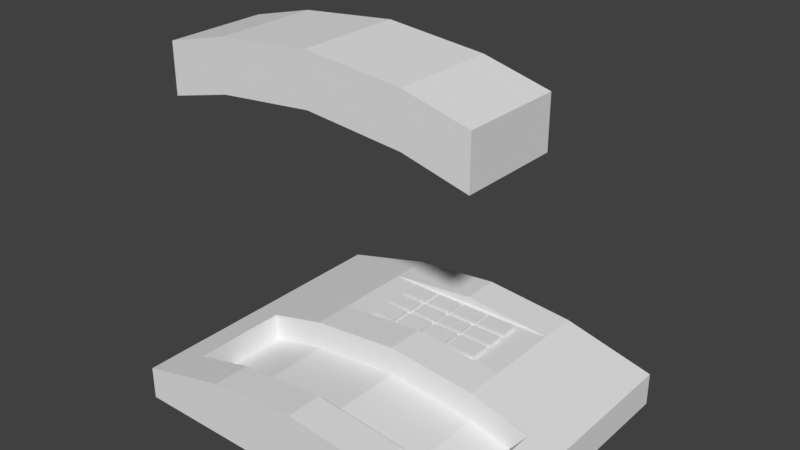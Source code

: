 # Source: fastnet2.blend  (saved by Blender 2.79.0; exported with 4.5.12 LTS)
import bpy
from mathutils import Matrix  # noqa: F401  (used for matrix-valued properties, if any)

bpy.ops.wm.read_factory_settings(use_empty=True)
scene = bpy.context.scene
scene.name = 'Scene'

# ---- collections
col_collection_1 = bpy.data.collections.new('Collection 1'); scene.collection.children.link(col_collection_1)

# ---- materials (node trees are filled in below, after node groups)
mat_material = bpy.data.materials.new('Material')
mat_material.alpha_threshold = 0.0
mat_material.use_transparent_shadow = False
mat_material.roughness = 0.5
mat_material.line_color = (0.0, 0.0, 0.0, 1.0)
mat_material_002 = bpy.data.materials.new('Material.002')
mat_material_002.alpha_threshold = 0.0
mat_material_002.use_transparent_shadow = False
mat_material_002.roughness = 0.5
mat_material_002.line_color = (0.0, 0.0, 0.0, 1.0)
mat_material_001 = bpy.data.materials.new('Material.001')
mat_material_001.alpha_threshold = 0.0
mat_material_001.use_transparent_shadow = False
mat_material_001.roughness = 0.5
mat_material_001.line_color = (0.0, 0.0, 0.0, 1.0)

# ---- material node trees

# ---- world
world_world = bpy.data.worlds.new('World'); scene.world = world_world
world_world.color = (0.05088, 0.05088, 0.05088)
world_world.use_sun_shadow = False
world_world.sun_shadow_jitter_overblur = 0.0
world_world.cycles.sampling_method = 'MANUAL'

# ---- meshes
me_cube_001 = bpy.data.meshes.new('Cube.001')
me_cube_001.from_pydata([(0.5, -0.08123, 0.7279), (0.5, -0.7479, 0.7279), (-1.805e-07, -0.08123, 1.0), (-4.388e-07, -0.7479, 1.0), (-0.5, -0.08123, 0.7154), (-0.5, -0.7479, 0.7154), (0.6667, -0.08123, 0.4918), (0.8333, -0.08123, 0.2558), (0.6667, -0.7479, 0.4918), (0.8333, -0.7479, 0.2558), (-0.8337, -0.08123, 0.2443), (-0.6671, -0.08123, 0.4796), (-0.8337, -0.7479, 0.2443), (-0.6671, -0.7479, 0.4796), (0.5, -0.08123, -0.04869), (0.5, -0.7479, -0.04869), (-1.805e-07, -0.08123, 0.2234), (-4.388e-07, -0.7479, 0.2234), (-0.5, -0.08123, -0.06117), (-0.5, -0.7479, -0.06117), (0.6667, -0.08123, -0.2848), (0.8333, -0.08123, -0.5208), (0.6667, -0.7479, -0.2848), (0.8333, -0.7479, -0.5208), (-0.8337, -0.08123, -0.5322), (-0.6671, -0.08123, -0.297), (-0.8337, -0.7479, -0.5322), (-0.6671, -0.7479, -0.297), (0.5001, -0.08123, -0.7359), (0.5001, -0.7479, -0.7359), (8.029e-05, -0.08123, -0.4638), (8.003e-05, -0.7479, -0.4638), (-0.4999, -0.08123, -0.7484), (-0.4999, -0.7479, -0.7484), (-0.667, -0.08123, -0.9842), (-0.667, -0.7479, -0.9842), (0.6667, -0.08123, -0.9719), (0.8334, -0.08123, -1.208), (0.6667, -0.7479, -0.9719), (0.8334, -0.7479, -1.208), (-0.8336, -0.08123, -1.219), (-0.8336, -0.7479, -1.219), (1.0, 1.0, -10.45), (1.0, -1.0, -10.45), (-1.0, -1.0, -10.45), (-1.0, 1.0, -10.45), (1.0, 1.0, -9.431), (1.0, -1.0, -9.431), (-1.0, -1.0, -9.441), (-1.0, 1.0, -9.441), (0.5, 1.0, -10.45), (1.788e-07, 1.0, -10.45), (-0.5, 1.0, -10.45), (0.5, -1.0, -10.45), (-5.96e-08, -1.0, -10.45), (-0.5, -1.0, -10.45), (0.5, 1.0, -8.722), (2.384e-07, 1.0, -8.45), (-0.5, 1.0, -8.735), (0.5, -1.0, -8.722), (-5.364e-07, -1.0, -8.45), (-0.5, -1.0, -8.735), (-1.0, -0.7479, -10.45), (-1.0, -0.08123, -10.45), (-1.0, -0.7479, -9.441), (-1.0, -0.08123, -9.441), (0.5, -0.7479, -8.722), (-4.388e-07, -0.7479, -8.45), (-0.5, -0.7479, -8.735), (0.8333, -1.0, -10.45), (0.8333, -1.0, -9.195), (0.8333, -0.08123, -9.195), (0.8333, -0.7479, -9.195), (-0.8337, -1.0, -10.45), (-0.8337, -1.0, -9.206), (-0.8337, -0.08123, -9.206), (-0.8337, -0.7479, -9.206), (0.5, -0.08123, -9.604), (0.5, -0.7479, -9.604), (-1.805e-07, -0.08123, -9.332), (-4.388e-07, -0.7479, -9.332), (-0.5, -0.08123, -9.616), (-0.5, -0.7479, -9.616), (0.8333, -0.7479, -9.195), (0.8333, -0.08123, -10.08), (0.5, -0.7479, -8.722), (0.8333, -0.7479, -10.08), (-0.8337, -0.08123, -10.09), (0.5, -0.7479, -8.722), (-0.8337, -0.7479, -10.09), (0.8333, -0.7479, -9.195), (-1.0, 0.1891, -10.45), (-1.0, 0.7297, -10.45), (-1.0, 0.1891, -9.441), (-1.0, 0.7297, -9.441), (1.0, 0.7297, -9.431), (1.0, 0.1891, -9.431), (0.5, 0.7297, -8.722), (1.337e-07, 0.7297, -8.45), (0.5, 0.7297, -8.722), (-7.576e-08, 0.1891, -8.45), (-0.5, 0.7297, -8.735), (0.5, 0.7297, -8.722), (1.337e-07, 0.7297, -8.45), (-7.576e-08, 0.1891, -8.45), (-0.5, 0.7297, -8.735), (0.5, 0.1891, -8.722), (1.337e-07, 0.7297, -8.45), (-0.5, 0.7297, -8.735), (-0.5, 0.1891, -8.735), (0.5, 0.7297, -8.722), (1.337e-07, 0.7297, -8.45), (-0.5, 0.7297, -8.735), (0.5, 0.7297, -8.722), (-0.5, 0.7297, -8.735), (0.3333, 0.6779, -8.725), (0.1667, 0.6779, -8.727), (1.156e-07, 0.6779, -8.729), (-0.1667, 0.6779, -8.731), (-0.3333, 0.6779, -8.733), (0.3333, 0.5442, -8.725), (0.1667, 0.5442, -8.727), (6.763e-08, 0.5442, -8.729), (-0.1667, 0.5442, -8.731), (-0.3333, 0.5442, -8.733), (0.3333, 0.5118, -8.725), (0.1667, 0.5118, -8.727), (5.603e-08, 0.5118, -8.729), (-0.1667, 0.5118, -8.731), (-0.3333, 0.5118, -8.733), (0.3333, 0.3913, -8.725), (0.1667, 0.3913, -8.727), (1.285e-08, 0.3913, -8.729), (-0.1667, 0.3913, -8.731), (-0.3333, 0.3913, -8.733), (0.3333, 0.3626, -8.725), (0.1667, 0.3626, -8.727), (2.562e-09, 0.3626, -8.729), (-0.1667, 0.3626, -8.731), (-0.3333, 0.3626, -8.733), (0.3333, 0.2191, -8.725), (0.1667, 0.2191, -8.727), (-4.885e-08, 0.2191, -8.729), (-0.1667, 0.2191, -8.731), (-0.3333, 0.2191, -8.733), (0.1666, 0.6779, -8.609), (0.3333, 0.6779, -8.607), (0.3333, 0.5442, -8.607), (0.1666, 0.5442, -8.609), (0.1666, 0.5118, -8.609), (0.3333, 0.5118, -8.607), (0.3333, 0.3913, -8.607), (0.1666, 0.3913, -8.609), (0.1666, 0.3626, -8.609), (0.3333, 0.3626, -8.607), (0.3333, 0.2191, -8.607), (0.1666, 0.2191, -8.609), (0.1468, 0.6779, -8.727), (0.1468, 0.5442, -8.727), (0.1468, 0.5118, -8.727), (0.1468, 0.3913, -8.727), (0.1468, 0.3626, -8.727), (0.1468, 0.2191, -8.727), (-0.0199, 0.6779, -8.729), (-0.0199, 0.5442, -8.729), (-0.0199, 0.5118, -8.729), (-0.0199, 0.3913, -8.729), (-0.0199, 0.3626, -8.729), (-0.0199, 0.2191, -8.729), (-0.191, 0.6779, -8.731), (-0.191, 0.5442, -8.731), (-0.191, 0.5118, -8.731), (-0.191, 0.3913, -8.731), (-0.191, 0.3626, -8.731), (-0.191, 0.2191, -8.731), (-5.146e-05, 0.3626, -8.609), (-5.151e-05, 0.2191, -8.609), (0.1468, 0.3626, -8.608), (0.1468, 0.2191, -8.608), (-4.378e-05, 0.5118, -8.609), (-4.382e-05, 0.3913, -8.609), (0.1468, 0.5118, -8.608), (0.1468, 0.3913, -8.608), (-4.345e-05, 0.6779, -8.609), (-4.35e-05, 0.5442, -8.609), (0.1468, 0.6779, -8.608), (0.1468, 0.5442, -8.608), (-0.1667, 0.3626, -8.609), (-0.1667, 0.2191, -8.609), (-0.01994, 0.3626, -8.608), (-0.01994, 0.2191, -8.608), (-0.1667, 0.5118, -8.609), (-0.1667, 0.3913, -8.609), (-0.01996, 0.5118, -8.608), (-0.01996, 0.3913, -8.608), (-0.1667, 0.6779, -8.609), (-0.1667, 0.5442, -8.609), (-0.01995, 0.6779, -8.608), (-0.01995, 0.5442, -8.608), (-0.3334, 0.3626, -8.609), (-0.3334, 0.2191, -8.609), (-0.1911, 0.3626, -8.608), (-0.1911, 0.2191, -8.608), (-0.3334, 0.5118, -8.609), (-0.3334, 0.3913, -8.609), (-0.191, 0.5118, -8.608), (-0.191, 0.3913, -8.608), (-0.3334, 0.6779, -8.609), (-0.3334, 0.5442, -8.609), (-0.1911, 0.6779, -8.608), (-0.1911, 0.5442, -8.608), (0.5, -0.7479, -8.722), (0.8333, -0.7479, -9.195), (0.5, -0.7479, -8.722), (0.8333, -0.7479, -9.195), (0.5, -0.7479, -8.722), (0.8333, -0.7479, -9.195), (0.5, -0.7479, -8.722), (0.8333, -0.7479, -9.195), (0.5, -0.7479, -8.722), (0.8333, -0.7479, -9.195), (0.5, -0.08373, -8.722), (-4.388e-07, -0.08373, -8.45), (-0.5, -0.08373, -8.735), (0.8333, -0.08373, -9.195)], [(104, 100), (84, 224)], [(2, 4, 5, 3), (0, 2, 3, 1), (6, 0, 1, 8), (7, 6, 8, 9), (4, 11, 13, 5), (11, 10, 12, 13), (15, 29, 38, 22), (24, 40, 41, 26), (21, 37, 36, 20), (20, 36, 28, 14), (26, 41, 35, 27), (9, 23, 21, 7), (12, 10, 24, 26), (30, 31, 33, 32), (28, 29, 31, 30), (36, 38, 29, 28), (37, 39, 38, 36), (32, 33, 35, 34), (34, 35, 41, 40), (19, 33, 31, 17), (22, 38, 39, 23), (14, 28, 30, 16), (23, 39, 37, 21), (17, 31, 29, 15), (18, 32, 34, 25), (25, 34, 40, 24), (27, 35, 33, 19), (76, 64, 48, 74), (73, 74, 48, 44), (92, 94, 49, 45), (56, 50, 51, 57), (57, 51, 52, 58), (53, 59, 60, 54), (54, 60, 61, 55), (66, 67, 60, 59), (67, 68, 61, 60), (44, 48, 64, 62), (62, 64, 65, 63), (75, 65, 64, 76), (43, 47, 70, 69), (69, 70, 59, 53), (79, 81, 82, 80), (77, 79, 80, 78), (67, 80, 82, 68), (66, 72, 86, 78), (76, 89, 87, 75), (72, 71, 84, 86), (56, 57, 98, 97), (97, 98, 103, 102), (57, 58, 101, 98), (63, 65, 93, 91), (102, 103, 107, 99), (106, 100, 222, 221), (98, 101, 105, 103), (99, 107, 111, 110), (103, 105, 108, 107), (107, 108, 112, 111), (93, 94, 92, 91), (109, 100, 106), (113, 106, 96, 95), (94, 93, 109, 114), (124, 170, 210, 208), (123, 164, 198, 196), (157, 117, 183, 185), (120, 115, 146, 147), (158, 122, 127, 159), (134, 172, 206, 204), (133, 166, 194, 192), (127, 132, 180, 179), (130, 125, 150, 151), (160, 132, 137, 161), (174, 173, 201, 202), (143, 168, 190, 188), (142, 162, 178, 176), (135, 136, 153, 154), (146, 145, 148, 147), (121, 120, 147, 148), (115, 116, 145, 146), (116, 121, 148, 145), (150, 149, 152, 151), (131, 130, 151, 152), (125, 126, 149, 150), (126, 131, 152, 149), (154, 153, 156, 155), (136, 141, 156, 153), (140, 135, 154, 155), (141, 140, 155, 156), (177, 175, 176, 178), (162, 161, 177, 178), (137, 142, 176, 175), (161, 137, 175, 177), (181, 179, 180, 182), (132, 160, 182, 180), (160, 159, 181, 182), (159, 127, 179, 181), (185, 183, 184, 186), (122, 158, 186, 184), (158, 157, 185, 186), (117, 122, 184, 183), (189, 187, 188, 190), (138, 143, 188, 187), (168, 167, 189, 190), (167, 138, 187, 189), (193, 191, 192, 194), (166, 165, 193, 194), (165, 128, 191, 193), (128, 133, 192, 191), (197, 195, 196, 198), (118, 123, 196, 195), (164, 163, 197, 198), (163, 118, 195, 197), (201, 199, 200, 202), (173, 139, 199, 201), (139, 144, 200, 199), (144, 174, 202, 200), (205, 203, 204, 206), (129, 134, 204, 203), (172, 171, 205, 206), (171, 129, 203, 205), (209, 207, 208, 210), (170, 169, 209, 210), (169, 119, 207, 209), (119, 124, 208, 207), (4, 18, 25, 11), (16, 30, 32, 18), (4, 2, 16, 18), (2, 0, 14, 16), (0, 6, 20, 14), (7, 21, 20, 6), (9, 8, 22, 23), (1, 15, 22, 8), (5, 19, 17, 3), (13, 27, 19, 5), (26, 27, 13, 12), (52, 45, 49, 58), (68, 76, 74, 61), (72, 66, 59, 70), (42, 50, 56, 46), (55, 61, 74, 73), (81, 87, 89, 82), (67, 66, 78, 80), (84, 77, 78, 86), (72, 66, 85, 83), (83, 85, 88, 90), (90, 88, 211, 212), (212, 211, 213, 214), (214, 213, 215, 216), (216, 215, 217, 218), (218, 217, 219, 220), (81, 79, 222, 223), (79, 77, 221, 222), (76, 68, 82, 89), (96, 47, 43, 42, 46, 95), (71, 224, 221, 77, 84), (109, 223, 222, 100), (65, 223, 109, 93), (223, 75, 87, 81), (3, 17, 15, 1), (52, 51, 50, 42, 43, 69, 53, 54, 55, 73, 44, 92, 45), (10, 11, 25, 24), (114, 58, 49, 94), (109, 106, 97, 105, 114), (95, 46, 56, 97), (72, 70, 47, 96, 224), (224, 96, 106, 221), (111, 105, 97, 110)])
me_cube_001.polygons.foreach_set('material_index', [0, 0, 0, 0, 0, 0, 0, 0, 0, 0, 0, 0, 0, 1, 1, 1, 1, 1, 1, 0, 0, 0, 0, 0, 0, 0, 0, 0, 0, 0, 0, 0, 0, 0, 0, 0, 0, 0, 0, 0, 0, 2, 2, 2, 0, 0, 0, 0, 0, 0, 0, 0, 0, 0, 0, 0, 0, 0, 0, 0, 0, 0, 0, 0, 0, 0, 0, 0, 0, 0, 0, 0, 0, 0, 0, 0, 0, 0, 0, 0, 0, 0, 0, 0, 0, 0, 0, 0, 0, 0, 0, 0, 0, 0, 0, 0, 0, 0, 0, 0, 0, 0, 0, 0, 0, 0, 0, 0, 0, 0, 0, 0, 0, 0, 0, 0, 0, 0, 0, 0, 0, 0, 0, 0, 0, 0, 0, 0, 0, 0, 0, 0, 0, 0, 0, 0, 0, 0, 0, 2, 0, 2, 0, 0, 0, 0, 0, 0, 0, 2, 2, 0, 0, 0, 0, 0, 2, 0, 0, 0, 0, 0, 0, 0, 0, 0])
_uv = me_cube_001.uv_layers.new(name='UVMap')
_uv.uv.foreach_set('vector', [0.9396, 0.09196, 0.9129, 0.09196, 0.9129, 0.0315, 0.9396, 0.0315, 0.9659, 0.09196, 0.9396, 0.09196, 0.9396, 0.0315, 0.9659, 0.0315, 0.9793, 0.09196, 0.9659, 0.09196, 0.9659, 0.0315, 0.9793, 0.0315, 0.9927, 0.09196, 0.9793, 0.09196, 0.9793, 0.0315, 0.9927, 0.0315, 0.9129, 0.09196, 0.8995, 0.09196, 0.8995, 0.0315, 0.9129, 0.0315, 0.8995, 0.09196, 0.8862, 0.09196, 0.8862, 0.0315, 0.8995, 0.0315, 0.8482, 0.2103, 0.8482, 0.1613, 0.8602, 0.1444, 0.8601, 0.1935, 0.766, 0.3633, 0.7664, 0.2725, 0.8545, 0.2728, 0.8541, 0.3636, 0.7545, 0.1773, 0.7544, 0.1291, 0.7661, 0.1457, 0.7662, 0.1938, 0.7662, 0.1938, 0.7661, 0.1457, 0.7778, 0.1622, 0.7779, 0.2103, 0.753, 0.1757, 0.7531, 0.1266, 0.765, 0.1434, 0.7649, 0.1925, 0.8927, 0.368, 0.8927, 0.2654, 0.9808, 0.2654, 0.9808, 0.368, 0.9798, 0.3682, 0.8917, 0.3682, 0.8917, 0.2656, 0.9798, 0.2656, 0.8132, 0.03565, 0.8132, 0.09516, 0.7877, 0.09516, 0.7877, 0.03565, 0.8383, 0.03565, 0.8383, 0.09516, 0.8132, 0.09516, 0.8132, 0.03565, 0.8511, 0.03565, 0.8511, 0.09516, 0.8383, 0.09516, 0.8383, 0.03565, 0.8639, 0.03565, 0.8639, 0.09516, 0.8511, 0.09516, 0.8511, 0.03565, 0.7877, 0.03565, 0.7877, 0.09516, 0.7749, 0.09516, 0.7749, 0.03565, 0.7749, 0.03565, 0.7749, 0.09516, 0.7622, 0.09516, 0.7622, 0.03565, 0.7768, 0.2093, 0.7769, 0.1603, 0.8125, 0.1806, 0.8125, 0.2297, 0.8601, 0.1935, 0.8602, 0.1444, 0.8721, 0.1276, 0.872, 0.1766, 0.7779, 0.2103, 0.7778, 0.1622, 0.8129, 0.1812, 0.813, 0.2293, 0.7665, 0.3615, 0.7665, 0.2707, 0.8546, 0.2707, 0.8546, 0.3615, 0.8125, 0.2297, 0.8125, 0.1806, 0.8482, 0.1613, 0.8482, 0.2103, 0.848, 0.2094, 0.8479, 0.1612, 0.8596, 0.1447, 0.8597, 0.1928, 0.8597, 0.1928, 0.8596, 0.1447, 0.8712, 0.1281, 0.8713, 0.1763, 0.7649, 0.1925, 0.765, 0.1434, 0.7769, 0.1603, 0.7768, 0.2093, 0.1054, 0.4106, -0.003148, 0.4106, -0.003148, 0.3773, 0.1054, 0.3773, 0.01478, 0.1372, 0.01478, 0.2059, 0.005602, 0.193, 0.005602, 0.1372, 0.02101, 0.2869, 0.02101, 0.3406, 0.006652, 0.3406, 0.006652, 0.2869, 0.6653, 0.2301, 0.6645, 0.1464, 0.6887, 0.1462, 0.6896, 0.2431, 0.6896, 0.2431, 0.6887, 0.1462, 0.713, 0.146, 0.7137, 0.2291, 0.0884, 0.1372, 0.0884, 0.2326, 0.0608, 0.2476, 0.0608, 0.1372, 0.0608, 0.1372, 0.0608, 0.2476, 0.0332, 0.2319, 0.0332, 0.1372, 0.2816, 0.4985, 0.2232, 0.4985, 0.2232, 0.4535, 0.2816, 0.4535, 0.2232, 0.4985, 0.1641, 0.4985, 0.1641, 0.4535, 0.2232, 0.4535, 0.1129, 0.2869, 0.1129, 0.3406, 0.09951, 0.3406, 0.09951, 0.2869, 0.09951, 0.2869, 0.09951, 0.3406, 0.06409, 0.3406, 0.06409, 0.2869, 0.1054, 0.4987, -0.003148, 0.4987, -0.003148, 0.4106, 0.1054, 0.4106, 0.116, 0.1372, 0.116, 0.1935, 0.1068, 0.2066, 0.1068, 0.1372, 0.1068, 0.1372, 0.1068, 0.2066, 0.0884, 0.2326, 0.0884, 0.1372, 0.2524, 0.09257, 0.1967, 0.09257, 0.1967, 0.02802, 0.2524, 0.02802, 0.3075, 0.09257, 0.2524, 0.09257, 0.2524, 0.02802, 0.3075, 0.02802, 0.04111, 0.04813, 0.08458, 0.0574, 0.08993, 0.07118, 0.05202, 0.0809, 0.03902, 0.05176, 0.06945, 0.05197, 0.08001, 0.07505, 0.07015, 0.07398, 0.043, 0.06447, 0.0627, 0.04352, 0.07296, 0.04344, 0.08369, 0.07647, 0.04482, 0.05246, 0.08225, 0.05225, 0.06567, 0.0775, 0.05538, 0.07554, 0.2733, 0.3421, 0.2107, 0.3421, 0.2107, 0.2771, 0.2733, 0.2771, 0.6682, 0.4011, 0.6091, 0.4325, 0.6086, 0.4315, 0.6676, 0.4001, 0.2107, 0.3421, 0.1474, 0.3421, 0.1474, 0.2771, 0.2107, 0.2771, 0.06409, 0.2869, 0.06409, 0.3406, 0.04973, 0.3406, 0.04973, 0.2869, 0.6676, 0.4001, 0.6086, 0.4315, 0.608, 0.4305, 0.6671, 0.399, 0.3556, 0.4542, 0.3073, 0.4542, 0.3073, 0.4182, 0.3556, 0.4182, 0.6091, 0.4325, 0.5501, 0.464, 0.5495, 0.463, 0.6086, 0.4315, 0.6671, 0.399, 0.608, 0.4305, 0.6075, 0.4295, 0.6665, 0.398, 0.6086, 0.4315, 0.5495, 0.463, 0.549, 0.462, 0.608, 0.4305, 0.608, 0.4305, 0.549, 0.462, 0.5484, 0.4609, 0.6075, 0.4295, 0.04973, 0.3406, 0.02101, 0.3406, 0.02101, 0.2869, 0.04973, 0.2869, 0.5036, 0.03609, 0.5564, 0.006875, 0.6086, 0.03609, 0.4724, 0.8704, 0.4009, 0.8704, 0.4009, 0.7559, 0.4724, 0.7559, 0.3522, 0.1603, 0.3522, 0.21, 0.2727, 0.21, 0.2727, 0.1603, 0.5297, 0.9362, 0.57, 0.9349, 0.5494, 0.9533, 0.5472, 0.9526, 0.5297, 0.8886, 0.5704, 0.8886, 0.5494, 0.906, 0.5466, 0.9051, 0.5345, 0.9368, 0.57, 0.9493, 0.5559, 0.9605, 0.553, 0.9603, 0.5731, 0.9483, 0.5731, 0.9939, 0.5516, 0.9688, 0.5524, 0.9653, 0.5334, 0.9785, 0.5707, 0.9785, 0.5707, 0.9867, 0.5334, 0.9867, 0.5331, 0.9391, 0.5331, 0.8987, 0.5501, 0.9204, 0.5497, 0.9217, 0.5272, 0.9353, 0.5792, 0.934, 0.5522, 0.956, 0.5498, 0.9553, 0.535, 0.9705, 0.5331, 0.941, 0.5505, 0.9564, 0.5501, 0.9585, 0.5758, 0.8934, 0.5758, 0.9369, 0.5538, 0.9124, 0.5544, 0.9098, 0.5479, 0.2695, 0.5285, 0.2695, 0.5285, 0.2657, 0.5479, 0.2657, 0.5366, 0.986, 0.5366, 0.9389, 0.5574, 0.9645, 0.5569, 0.9671, 0.5366, 0.891, 0.5773, 0.891, 0.5567, 0.9089, 0.5534, 0.9078, 0.5334, 0.8902, 0.5738, 0.8892, 0.554, 0.9074, 0.5504, 0.9063, 0.5732, 0.9473, 0.5315, 0.9336, 0.5467, 0.9214, 0.5519, 0.9219, 0.657, 0.9697, 0.6568, 0.9069, 0.7196, 0.9067, 0.7198, 0.9695, 0.5304, 0.9488, 0.5731, 0.9483, 0.5524, 0.9653, 0.5478, 0.964, 0.5731, 0.9939, 0.5317, 0.9802, 0.547, 0.9684, 0.5516, 0.9688, 0.5317, 0.9802, 0.5304, 0.9488, 0.5478, 0.964, 0.547, 0.9684, 0.7823, 0.9689, 0.7823, 0.907, 0.8442, 0.9069, 0.8443, 0.9689, 0.5331, 0.894, 0.5758, 0.8934, 0.5544, 0.9098, 0.5507, 0.9088, 0.5758, 0.9369, 0.5346, 0.9234, 0.5501, 0.9121, 0.5538, 0.9124, 0.5346, 0.9234, 0.5331, 0.894, 0.5507, 0.9088, 0.5501, 0.9121, 0.9069, 0.9689, 0.907, 0.9069, 0.969, 0.907, 0.9689, 0.9691, 0.5315, 0.9336, 0.5304, 0.9007, 0.5476, 0.9161, 0.5467, 0.9214, 0.5732, 0.9002, 0.5732, 0.9473, 0.5519, 0.9219, 0.5528, 0.9176, 0.5304, 0.9007, 0.5732, 0.9002, 0.5528, 0.9176, 0.5476, 0.9161, 0.907, 0.8447, 0.9069, 0.7821, 0.9695, 0.7819, 0.9697, 0.8445, 0.5738, 0.8892, 0.5738, 0.9359, 0.5533, 0.9106, 0.554, 0.9074, 0.5348, 0.9233, 0.5334, 0.8902, 0.5504, 0.9063, 0.5497, 0.9104, 0.5738, 0.9359, 0.5348, 0.9233, 0.5497, 0.9104, 0.5533, 0.9106, 0.7816, 0.8448, 0.7816, 0.7819, 0.8445, 0.782, 0.8444, 0.8448, 0.5331, 0.941, 0.5735, 0.94, 0.5527, 0.957, 0.5505, 0.9564, 0.5735, 0.94, 0.5735, 0.9829, 0.5523, 0.9587, 0.5527, 0.957, 0.5735, 0.9829, 0.535, 0.9705, 0.5501, 0.9585, 0.5523, 0.9587, 0.6567, 0.8441, 0.6568, 0.7818, 0.7192, 0.7819, 0.7191, 0.8442, 0.5707, 0.9785, 0.5334, 0.9785, 0.5525, 0.9626, 0.5553, 0.9635, 0.5334, 0.9785, 0.5345, 0.9368, 0.553, 0.9603, 0.5525, 0.9626, 0.57, 0.9493, 0.5707, 0.9785, 0.5553, 0.9635, 0.5559, 0.9605, 0.9072, 0.7195, 0.9071, 0.6568, 0.9698, 0.6567, 0.9699, 0.7195, 0.5372, 0.9243, 0.5366, 0.891, 0.5534, 0.9078, 0.5526, 0.9115, 0.5773, 0.891, 0.5761, 0.9379, 0.556, 0.9118, 0.5567, 0.9089, 0.5761, 0.9379, 0.5372, 0.9243, 0.5526, 0.9115, 0.556, 0.9118, 0.7822, 0.7194, 0.7822, 0.657, 0.8446, 0.657, 0.8447, 0.7194, 0.5792, 0.934, 0.5792, 0.9891, 0.5518, 0.9579, 0.5522, 0.956, 0.5792, 0.9891, 0.5297, 0.9733, 0.5493, 0.9577, 0.5518, 0.9579, 0.5297, 0.9733, 0.5272, 0.9353, 0.5498, 0.9553, 0.5493, 0.9577, 0.6568, 0.7193, 0.6568, 0.6567, 0.7194, 0.6566, 0.7195, 0.7193, 0.5305, 0.9204, 0.5297, 0.8886, 0.5466, 0.9051, 0.546, 0.9081, 0.5704, 0.8886, 0.5692, 0.934, 0.5488, 0.9083, 0.5494, 0.906, 0.5692, 0.934, 0.5305, 0.9204, 0.546, 0.9081, 0.5488, 0.9083, 0.9077, 0.5945, 0.9071, 0.5324, 0.9693, 0.5318, 0.9698, 0.594, 0.5366, 0.9389, 0.5754, 0.9512, 0.5603, 0.9647, 0.5574, 0.9645, 0.5754, 0.9512, 0.577, 0.9847, 0.5597, 0.9679, 0.5603, 0.9647, 0.577, 0.9847, 0.5366, 0.986, 0.5569, 0.9671, 0.5597, 0.9679, 0.7817, 0.5943, 0.7817, 0.532, 0.844, 0.5319, 0.8441, 0.5942, 0.5631, 0.9378, 0.5331, 0.9391, 0.5497, 0.9217, 0.551, 0.922, 0.5331, 0.8987, 0.5763, 0.8999, 0.5512, 0.9206, 0.5501, 0.9204, 0.5763, 0.8999, 0.5631, 0.9378, 0.551, 0.922, 0.5512, 0.9206, 0.6571, 0.5944, 0.657, 0.5322, 0.7193, 0.5322, 0.7193, 0.5944, 0.57, 0.9349, 0.57, 0.9805, 0.549, 0.9552, 0.5494, 0.9533, 0.57, 0.9805, 0.5315, 0.9682, 0.5467, 0.9551, 0.549, 0.9552, 0.5315, 0.9682, 0.5297, 0.9362, 0.5472, 0.9526, 0.5467, 0.9551, 0.9729, 0.2048, 0.9732, 0.155, 0.984, 0.14, 0.9837, 0.1898, 0.813, 0.2293, 0.8129, 0.1812, 0.8479, 0.1612, 0.848, 0.2094, 0.9729, 0.2048, 0.9408, 0.2229, 0.941, 0.1731, 0.9732, 0.155, 0.9408, 0.2229, 0.9088, 0.2053, 0.9091, 0.1555, 0.941, 0.1731, 0.9088, 0.2053, 0.8982, 0.1901, 0.8985, 0.1403, 0.9091, 0.1555, 0.8876, 0.1749, 0.8879, 0.1251, 0.8985, 0.1403, 0.8982, 0.1901, 0.9971, 0.1733, 0.986, 0.1893, 0.9857, 0.1369, 0.9968, 0.121, 0.9748, 0.2052, 0.9745, 0.1529, 0.9857, 0.1369, 0.986, 0.1893, 0.9074, 0.2048, 0.9071, 0.1525, 0.9409, 0.1714, 0.9412, 0.2238, 0.8961, 0.189, 0.8958, 0.1366, 0.9071, 0.1525, 0.9074, 0.2048, 0.8845, 0.1208, 0.8958, 0.1366, 0.8961, 0.189, 0.8848, 0.1732, 0.713, 0.146, 0.7372, 0.1457, 0.7376, 0.1947, 0.7137, 0.2291, 0.1641, 0.4985, 0.1049, 0.4985, 0.1049, 0.4535, 0.1641, 0.4535, 0.3409, 0.4985, 0.2816, 0.4985, 0.2816, 0.4535, 0.3409, 0.4535, 0.6403, 0.1466, 0.6645, 0.1464, 0.6653, 0.2301, 0.6407, 0.196, 0.0332, 0.1372, 0.0332, 0.2319, 0.01478, 0.2059, 0.01478, 0.1372, 0.1967, 0.09257, 0.1408, 0.09257, 0.1408, 0.02802, 0.1967, 0.02802, 0.03668, 0.06635, 0.06069, 0.0429, 0.09182, 0.06512, 0.08015, 0.07562, 0.3635, 0.09257, 0.3075, 0.09257, 0.3075, 0.02802, 0.3635, 0.02802, 0.4325, 0.6441, 0.4325, 0.7167, 0.4312, 0.7167, 0.4312, 0.6441, 0.4391, 0.6441, 0.4391, 0.7167, 0.4378, 0.7167, 0.4378, 0.6441, 0.4281, 0.6441, 0.4281, 0.7167, 0.4268, 0.7167, 0.4268, 0.6441, 0.4369, 0.6441, 0.4369, 0.7167, 0.4356, 0.7167, 0.4356, 0.6441, 0.4303, 0.6441, 0.4303, 0.7167, 0.429, 0.7167, 0.429, 0.6441, 0.4413, 0.6441, 0.4413, 0.7167, 0.44, 0.7167, 0.44, 0.6441, 0.4347, 0.6441, 0.4347, 0.7167, 0.4334, 0.7167, 0.4334, 0.6441, 0.01471, 0.06634, 0.02529, 0.04409, 0.1127, 0.03135, 0.08684, 0.09489, 0.027, 0.06288, 0.02244, 0.03927, 0.09147, 0.03806, 0.09941, 0.09844, 0.0627, 0.07382, 0.03232, 0.0607, 0.07023, 0.05099, 0.0824, 0.05288, 0.4476, 0.588, 0.3796, 0.588, 0.3796, 0.5297, 0.494, 0.5297, 0.494, 0.588, 0.4476, 0.5888, 0.05319, 0.05275, 0.05365, 0.05287, 0.08962, 0.06212, 0.04656, 0.0791, 0.03661, 0.078, 0.2584, 0.4542, 0.2584, 0.4182, 0.3073, 0.4182, 0.3073, 0.4542, 0.3522, 0.2348, 0.2727, 0.2351, 0.2727, 0.21, 0.3522, 0.21, 0.123, 0.04181, 0.05908, 0.08805, 0.006802, 0.04588, 0.03121, 0.03793, 0.9412, 0.2238, 0.9409, 0.1714, 0.9745, 0.1529, 0.9748, 0.2052, 0.1218, 0.9075, 0.1218, 0.9365, 0.1218, 0.9656, 0.1218, 0.9947, 0.005509, 0.9947, 0.005509, 0.985, 0.005509, 0.9656, 0.005508, 0.9365, 0.004493, 0.8784, 0.005507, 0.8784, 0.005508, 0.8784, 0.1061, 0.8784, 0.1218, 0.8784, 0.9944, 0.1747, 0.9837, 0.1898, 0.984, 0.14, 0.9947, 0.125, 0.2727, 0.1603, 0.2727, 0.1355, 0.3522, 0.1355, 0.3522, 0.1603, 0.5042, 0.03519, 0.6205, 0.03519, 0.6205, 0.09806, 0.5042, 0.09806, 0.5042, 0.09806, 0.3687, 0.2771, 0.3687, 0.3421, 0.2733, 0.3421, 0.2733, 0.2771, 0.3419, 0.4547, 0.3419, 0.4378, 0.3613, 0.4378, 0.3613, 0.5174, 0.3419, 0.4991, 0.3419, 0.4991, 0.3613, 0.5174, 0.3032, 0.5174, 0.3032, 0.4991, 0.5552, 0.128, 0.5031, 0.09889, 0.6068, 0.09931, 0.6205, 0.09806])
me_cube_001.materials.append(mat_material)
me_cube_001.materials.append(mat_material_002)
me_cube_001.materials.append(mat_material_001)
me_cube_001.use_remesh_preserve_volume = False
me_cube_001.use_remesh_preserve_attributes = False
me_cube_001.use_mirror_vertex_groups = False
me_cube_001.update()

# ---- objects
ob_cube_001 = bpy.data.objects.new('Cube.001', me_cube_001)

# ---- transforms, parenting, visibility, modifiers, constraints
ob_cube_001.location = (0.0, 0.0, 3.89)
ob_cube_001.scale = (1.83, 1.456, 0.3279)
ob_cube_001.lock_rotations_4d = False
ob_cube_001.empty_display_type = 'ARROWS'
ob_cube_001.lineart.crease_threshold = 0.0

# ---- collection membership
col_collection_1.objects.link(ob_cube_001)

# ---- scene / render settings (as saved in the file)
scene.frame_start = 1; scene.frame_end = 250; scene.frame_set(1)
scene.render.engine = 'BLENDER_EEVEE_NEXT'
scene.render.resolution_percentage = 50
scene.render.dither_intensity = 0.0
scene.cycles.use_denoising = False
scene.cycles.samples = 128
scene.cycles.sampling_pattern = 'TABULATED_SOBOL'
scene.cycles.use_adaptive_sampling = False
scene.cycles.use_light_tree = False
scene.cycles.blur_glossy = 0.0
scene.cycles.sample_clamp_indirect = 0.0
scene.view_settings.view_transform = 'Standard'
bpy.context.view_layer.update()

# ---- added for rendering (the .blend has no active camera and no usable light): camera, sun
cam_auto = bpy.data.cameras.new('AutoCamera')
cam_auto.lens = 50.0
cam_auto.sensor_width = 36.0
cam_auto.clip_end = 1000.0
ob_auto_camera = bpy.data.objects.new('AutoCamera', cam_auto)
scene.collection.objects.link(ob_auto_camera)
ob_auto_camera.location = (5.5491, -6.65892, 6.77969)
ob_auto_camera.rotation_euler = (1.09748, -7.21219e-08, 0.694738)
scene.camera = ob_auto_camera
light_auto_sun = bpy.data.lights.new('AutoSun', 'SUN')
light_auto_sun.energy = 3.0
light_auto_sun.angle = 0.0523599
ob_auto_sun = bpy.data.objects.new('AutoSun', light_auto_sun)
scene.collection.objects.link(ob_auto_sun)
ob_auto_sun.rotation_euler = (0.872665, 0.174533, 0.523599)
bpy.context.view_layer.update()
